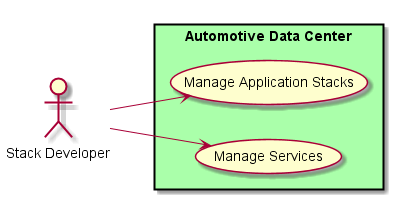

The diagram above was rendered by PlantUML. Its source (embedded in the PNG):
@startuml

left to right direction

:Stack Developer: as Car

rectangle "Automotive Data Center" #aaffaa {
    (Manage Application Stacks) as U1
    (Manage Services) as U2
}

Car --> U1
Car --> U2

@enduml